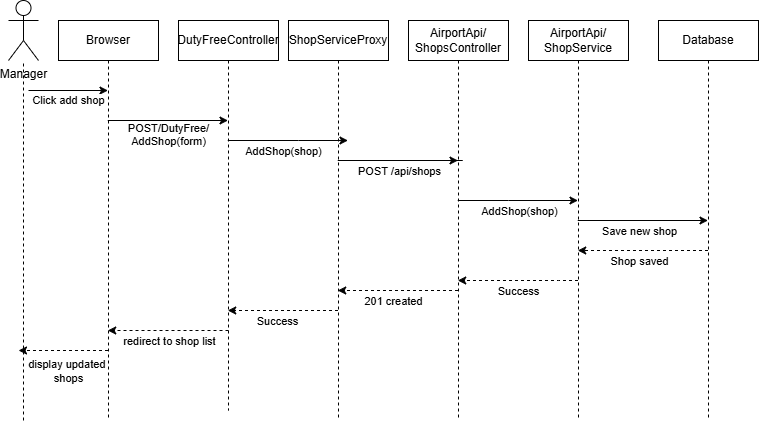

The diagram above was exported from draw.io. Its source (the exported page's mxGraphModel, read from the mxfile embedded in the PNG):
<mxGraphModel dx="968" dy="564" grid="1" gridSize="10" guides="1" tooltips="1" connect="1" arrows="1" fold="1" page="1" pageScale="1" pageWidth="827" pageHeight="1169" math="0" shadow="0">
  <root>
    <mxCell id="0" />
    <mxCell id="1" parent="0" />
    <mxCell id="NaeTMRFWNVFZDoAAeu6B-1" parent="1" style="shape=umlActor;verticalLabelPosition=bottom;verticalAlign=top;html=1;outlineConnect=0;" value="Manager" vertex="1">
      <mxGeometry height="60" width="30" x="30" y="20" as="geometry" />
    </mxCell>
    <mxCell id="NaeTMRFWNVFZDoAAeu6B-6" edge="1" parent="1" style="endArrow=classic;html=1;rounded=0;" target="NaeTMRFWNVFZDoAAeu6B-24" value="Click add shop">
      <mxGeometry height="50" relative="1" width="50" y="-10" as="geometry">
        <mxPoint as="offset" />
        <mxPoint x="50" y="110" as="sourcePoint" />
        <mxPoint x="150" y="110" as="targetPoint" />
      </mxGeometry>
    </mxCell>
    <mxCell id="NaeTMRFWNVFZDoAAeu6B-7" edge="1" parent="1" style="endArrow=none;dashed=1;html=1;rounded=0;" target="NaeTMRFWNVFZDoAAeu6B-1" value="">
      <mxGeometry height="50" relative="1" width="50" as="geometry">
        <Array as="points" />
        <mxPoint x="45" y="440" as="sourcePoint" />
        <mxPoint x="80" y="120" as="targetPoint" />
      </mxGeometry>
    </mxCell>
    <mxCell id="NaeTMRFWNVFZDoAAeu6B-8" edge="1" parent="1" style="endArrow=classic;html=1;rounded=0;" value="">
      <mxGeometry height="50" relative="1" width="50" as="geometry">
        <mxPoint x="129.25" y="140" as="sourcePoint" />
        <mxPoint x="249.5" y="140" as="targetPoint" />
      </mxGeometry>
    </mxCell>
    <mxCell id="NaeTMRFWNVFZDoAAeu6B-31" connectable="0" parent="NaeTMRFWNVFZDoAAeu6B-8" style="edgeLabel;html=1;align=center;verticalAlign=middle;resizable=0;points=[];" value="POST/DutyFree/&lt;div&gt;AddShop(form)&lt;div&gt;&lt;br&gt;&lt;/div&gt;&lt;/div&gt;" vertex="1">
      <mxGeometry relative="1" x="-0.5" y="1" as="geometry">
        <mxPoint x="30" y="21" as="offset" />
      </mxGeometry>
    </mxCell>
    <mxCell id="NaeTMRFWNVFZDoAAeu6B-16" edge="1" parent="1" style="endArrow=classic;html=1;rounded=0;" value="">
      <mxGeometry height="50" relative="1" width="50" as="geometry">
        <Array as="points">
          <mxPoint x="320" y="160" />
        </Array>
        <mxPoint x="249.25" y="160" as="sourcePoint" />
        <mxPoint x="369.5" y="160" as="targetPoint" />
      </mxGeometry>
    </mxCell>
    <mxCell id="NaeTMRFWNVFZDoAAeu6B-34" connectable="0" parent="NaeTMRFWNVFZDoAAeu6B-16" style="edgeLabel;html=1;align=center;verticalAlign=middle;resizable=0;points=[];" value="AddShop(shop)" vertex="1">
      <mxGeometry relative="1" x="-0.2" as="geometry">
        <mxPoint x="8" y="10" as="offset" />
      </mxGeometry>
    </mxCell>
    <mxCell id="NaeTMRFWNVFZDoAAeu6B-17" edge="1" parent="1" source="NaeTMRFWNVFZDoAAeu6B-26" style="endArrow=classic;html=1;rounded=0;endFill=1;" target="NaeTMRFWNVFZDoAAeu6B-27" value="">
      <mxGeometry height="50" relative="1" width="50" as="geometry">
        <Array as="points">
          <mxPoint x="484" y="180" />
          <mxPoint x="460" y="180" />
        </Array>
        <mxPoint x="414" y="180" as="sourcePoint" />
        <mxPoint x="430" y="180" as="targetPoint" />
      </mxGeometry>
    </mxCell>
    <mxCell id="NaeTMRFWNVFZDoAAeu6B-35" connectable="0" parent="NaeTMRFWNVFZDoAAeu6B-17" style="edgeLabel;html=1;align=center;verticalAlign=middle;resizable=0;points=[];" value="POST /api/shops" vertex="1">
      <mxGeometry relative="1" x="0.0769" y="1" as="geometry">
        <mxPoint x="-29" y="11" as="offset" />
      </mxGeometry>
    </mxCell>
    <mxCell id="NaeTMRFWNVFZDoAAeu6B-18" edge="1" parent="1" source="NaeTMRFWNVFZDoAAeu6B-36" style="endArrow=classic;html=1;rounded=0;" target="NaeTMRFWNVFZDoAAeu6B-28" value="">
      <mxGeometry height="50" relative="1" width="50" as="geometry">
        <Array as="points" />
        <mxPoint x="660" y="210" as="sourcePoint" />
        <mxPoint x="730" y="210" as="targetPoint" />
      </mxGeometry>
    </mxCell>
    <mxCell id="NaeTMRFWNVFZDoAAeu6B-40" connectable="0" parent="NaeTMRFWNVFZDoAAeu6B-18" style="edgeLabel;html=1;align=center;verticalAlign=middle;resizable=0;points=[];" value="Save new shop" vertex="1">
      <mxGeometry relative="1" x="-0.2412" y="6" as="geometry">
        <mxPoint x="11" y="16" as="offset" />
      </mxGeometry>
    </mxCell>
    <mxCell id="NaeTMRFWNVFZDoAAeu6B-19" edge="1" parent="1" source="NaeTMRFWNVFZDoAAeu6B-28" style="endArrow=classic;html=1;rounded=0;dashed=1;" target="NaeTMRFWNVFZDoAAeu6B-36" value="">
      <mxGeometry height="50" relative="1" width="50" as="geometry">
        <Array as="points">
          <mxPoint x="690" y="270" />
        </Array>
        <mxPoint x="730" y="280" as="sourcePoint" />
        <mxPoint x="650" y="280" as="targetPoint" />
      </mxGeometry>
    </mxCell>
    <mxCell id="NaeTMRFWNVFZDoAAeu6B-41" connectable="0" parent="NaeTMRFWNVFZDoAAeu6B-19" style="edgeLabel;html=1;align=center;verticalAlign=middle;resizable=0;points=[];" value="Shop saved" vertex="1">
      <mxGeometry relative="1" x="0.1068" y="-1" as="geometry">
        <mxPoint x="3" y="11" as="offset" />
      </mxGeometry>
    </mxCell>
    <mxCell id="NaeTMRFWNVFZDoAAeu6B-20" edge="1" parent="1" source="NaeTMRFWNVFZDoAAeu6B-27" style="endArrow=classic;html=1;rounded=0;dashed=1;" target="NaeTMRFWNVFZDoAAeu6B-26" value="">
      <mxGeometry height="50" relative="1" width="50" as="geometry">
        <Array as="points">
          <mxPoint x="440" y="310" />
        </Array>
        <mxPoint x="570" y="320" as="sourcePoint" />
        <mxPoint x="410" y="320" as="targetPoint" />
      </mxGeometry>
    </mxCell>
    <mxCell id="NaeTMRFWNVFZDoAAeu6B-43" connectable="0" parent="NaeTMRFWNVFZDoAAeu6B-20" style="edgeLabel;html=1;align=center;verticalAlign=middle;resizable=0;points=[];" value="201 created" vertex="1">
      <mxGeometry relative="1" x="0.0949" y="-4" as="geometry">
        <mxPoint x="1" y="14" as="offset" />
      </mxGeometry>
    </mxCell>
    <mxCell id="NaeTMRFWNVFZDoAAeu6B-21" edge="1" parent="1" style="endArrow=classic;html=1;rounded=0;dashed=1;" value="">
      <mxGeometry height="50" relative="1" width="50" as="geometry">
        <mxPoint x="359.5" y="330" as="sourcePoint" />
        <mxPoint x="249.25" y="330" as="targetPoint" />
      </mxGeometry>
    </mxCell>
    <mxCell id="NaeTMRFWNVFZDoAAeu6B-44" connectable="0" parent="NaeTMRFWNVFZDoAAeu6B-21" style="edgeLabel;html=1;align=center;verticalAlign=middle;resizable=0;points=[];" value="Success" vertex="1">
      <mxGeometry relative="1" x="0.1157" y="-5" as="geometry">
        <mxPoint y="15" as="offset" />
      </mxGeometry>
    </mxCell>
    <mxCell id="NaeTMRFWNVFZDoAAeu6B-23" edge="1" parent="1" style="endArrow=classic;html=1;rounded=0;dashed=1;" value="">
      <mxGeometry height="50" relative="1" width="50" as="geometry">
        <mxPoint x="129.5" y="370" as="sourcePoint" />
        <mxPoint x="40" y="370" as="targetPoint" />
      </mxGeometry>
    </mxCell>
    <mxCell id="NaeTMRFWNVFZDoAAeu6B-46" connectable="0" parent="NaeTMRFWNVFZDoAAeu6B-23" style="edgeLabel;html=1;align=center;verticalAlign=middle;resizable=0;points=[];" value="display updated&amp;nbsp;&lt;div&gt;shops&lt;/div&gt;" vertex="1">
      <mxGeometry relative="1" x="-0.0317" y="-1" as="geometry">
        <mxPoint x="4" y="21" as="offset" />
      </mxGeometry>
    </mxCell>
    <mxCell id="NaeTMRFWNVFZDoAAeu6B-24" parent="1" style="shape=umlLifeline;perimeter=lifelinePerimeter;whiteSpace=wrap;html=1;container=1;dropTarget=0;collapsible=0;recursiveResize=0;outlineConnect=0;portConstraint=eastwest;newEdgeStyle={&quot;curved&quot;:0,&quot;rounded&quot;:0};" value="Browser" vertex="1">
      <mxGeometry height="400" width="100" x="80" y="40" as="geometry" />
    </mxCell>
    <mxCell id="NaeTMRFWNVFZDoAAeu6B-25" parent="1" style="shape=umlLifeline;perimeter=lifelinePerimeter;whiteSpace=wrap;html=1;container=1;dropTarget=0;collapsible=0;recursiveResize=0;outlineConnect=0;portConstraint=eastwest;newEdgeStyle={&quot;curved&quot;:0,&quot;rounded&quot;:0};" value="DutyFreeController" vertex="1">
      <mxGeometry height="390" width="100" x="200" y="40" as="geometry" />
    </mxCell>
    <mxCell id="NaeTMRFWNVFZDoAAeu6B-26" parent="1" style="shape=umlLifeline;perimeter=lifelinePerimeter;whiteSpace=wrap;html=1;container=1;dropTarget=0;collapsible=0;recursiveResize=0;outlineConnect=0;portConstraint=eastwest;newEdgeStyle={&quot;curved&quot;:0,&quot;rounded&quot;:0};" value="ShopServiceProxy" vertex="1">
      <mxGeometry height="400" width="100" x="310" y="40" as="geometry" />
    </mxCell>
    <mxCell id="NaeTMRFWNVFZDoAAeu6B-27" parent="1" style="shape=umlLifeline;perimeter=lifelinePerimeter;whiteSpace=wrap;html=1;container=1;dropTarget=0;collapsible=0;recursiveResize=0;outlineConnect=0;portConstraint=eastwest;newEdgeStyle={&quot;curved&quot;:0,&quot;rounded&quot;:0};" value="AirportApi/&lt;div&gt;ShopsController&lt;/div&gt;" vertex="1">
      <mxGeometry height="400" width="100" x="430" y="40" as="geometry" />
    </mxCell>
    <mxCell id="NaeTMRFWNVFZDoAAeu6B-28" parent="1" style="shape=umlLifeline;perimeter=lifelinePerimeter;whiteSpace=wrap;html=1;container=1;dropTarget=0;collapsible=0;recursiveResize=0;outlineConnect=0;portConstraint=eastwest;newEdgeStyle={&quot;curved&quot;:0,&quot;rounded&quot;:0};" value="Database" vertex="1">
      <mxGeometry height="400" width="100" x="680" y="40" as="geometry" />
    </mxCell>
    <mxCell id="NaeTMRFWNVFZDoAAeu6B-30" edge="1" parent="1" style="endArrow=classic;html=1;rounded=0;dashed=1;" value="">
      <mxGeometry height="50" relative="1" width="50" as="geometry">
        <Array as="points">
          <mxPoint x="190" y="350" />
        </Array>
        <mxPoint x="250" y="350" as="sourcePoint" />
        <mxPoint x="129.25" y="350" as="targetPoint" />
      </mxGeometry>
    </mxCell>
    <mxCell id="NaeTMRFWNVFZDoAAeu6B-45" connectable="0" parent="NaeTMRFWNVFZDoAAeu6B-30" style="edgeLabel;html=1;align=center;verticalAlign=middle;resizable=0;points=[];" value="redirect to shop list" vertex="1">
      <mxGeometry relative="1" x="0.1401" y="-1" as="geometry">
        <mxPoint x="9" y="11" as="offset" />
      </mxGeometry>
    </mxCell>
    <mxCell id="NaeTMRFWNVFZDoAAeu6B-36" parent="1" style="shape=umlLifeline;perimeter=lifelinePerimeter;whiteSpace=wrap;html=1;container=1;dropTarget=0;collapsible=0;recursiveResize=0;outlineConnect=0;portConstraint=eastwest;newEdgeStyle={&quot;curved&quot;:0,&quot;rounded&quot;:0};" value="AirportApi/&lt;div&gt;ShopService&lt;/div&gt;" vertex="1">
      <mxGeometry height="400" width="100" x="550" y="40" as="geometry" />
    </mxCell>
    <mxCell id="NaeTMRFWNVFZDoAAeu6B-37" edge="1" parent="1" source="NaeTMRFWNVFZDoAAeu6B-27" style="endArrow=classic;html=1;rounded=0;" target="NaeTMRFWNVFZDoAAeu6B-36" value="">
      <mxGeometry height="50" relative="1" width="50" as="geometry">
        <Array as="points">
          <mxPoint x="530" y="220" />
        </Array>
        <mxPoint x="499.2500000000002" y="220" as="sourcePoint" />
        <mxPoint x="629.5" y="220" as="targetPoint" />
      </mxGeometry>
    </mxCell>
    <mxCell id="NaeTMRFWNVFZDoAAeu6B-39" connectable="0" parent="NaeTMRFWNVFZDoAAeu6B-37" style="edgeLabel;html=1;align=center;verticalAlign=middle;resizable=0;points=[];" value="AddShop(shop)" vertex="1">
      <mxGeometry relative="1" x="-0.3652" y="5" as="geometry">
        <mxPoint x="22" y="15" as="offset" />
      </mxGeometry>
    </mxCell>
    <mxCell id="NaeTMRFWNVFZDoAAeu6B-38" edge="1" parent="1" source="NaeTMRFWNVFZDoAAeu6B-36" style="endArrow=classic;html=1;rounded=0;dashed=1;" target="NaeTMRFWNVFZDoAAeu6B-27" value="">
      <mxGeometry height="50" relative="1" width="50" as="geometry">
        <Array as="points">
          <mxPoint x="580" y="300" />
          <mxPoint x="560" y="300" />
        </Array>
        <mxPoint x="480" y="330" as="sourcePoint" />
        <mxPoint x="530" y="280" as="targetPoint" />
      </mxGeometry>
    </mxCell>
    <mxCell id="NaeTMRFWNVFZDoAAeu6B-42" connectable="0" parent="NaeTMRFWNVFZDoAAeu6B-38" style="edgeLabel;html=1;align=center;verticalAlign=middle;resizable=0;points=[];" value="Success" vertex="1">
      <mxGeometry relative="1" x="0.386" y="-6" as="geometry">
        <mxPoint x="24" y="16" as="offset" />
      </mxGeometry>
    </mxCell>
  </root>
</mxGraphModel>